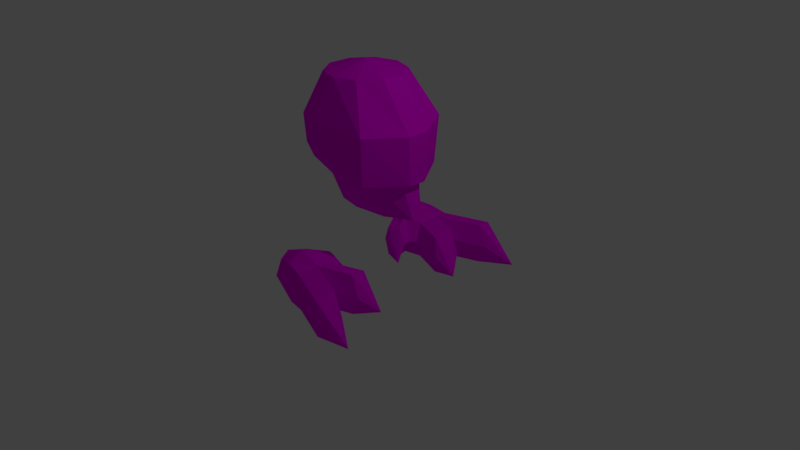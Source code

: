 # Source: skullman.blend  (saved by Blender 2.79.0; exported with 4.5.12 LTS)
import bpy
from mathutils import Matrix  # noqa: F401  (used for matrix-valued properties, if any)

bpy.ops.wm.read_factory_settings(use_empty=True)
scene = bpy.context.scene
scene.name = 'Scene'

# ---- collections
col_collection_1 = bpy.data.collections.new('Collection 1'); scene.collection.children.link(col_collection_1)

# ---- images (referenced by path relative to the original .blend; pixels are not part of the script)
import os
ASSET_DIR = os.environ.get("B2B_ASSET_DIR", "")  # directory of the original .blend (textures are referenced by path, not embedded)
HERE = os.path.dirname(os.path.abspath(__file__))  # packed textures are extracted next to this script under _unpacked/

def load_image(name, relpath, width, height, colorspace="sRGB"):
    """Load a texture the original file referenced (path relative to the .blend, or extracted next to this script)."""
    p = next((c for c in (os.path.join(HERE, relpath), os.path.join(ASSET_DIR, relpath)) if relpath and os.path.exists(c)), "")
    if p:
        img = bpy.data.images.load(p, check_existing=True)
        img.name = name
    else:  # same state as the original file: an image datablock whose file is absent (Cycles renders it pink)
        img = bpy.data.images.new(name, width, height)
        img.source = "FILE"
        img.filepath = "//" + (relpath or name)
    img.colorspace_settings.name = colorspace
    return img
img_skull_image = load_image('skull_image', 'skull_image.png', 1024, 1024, 'sRGB')

# ---- materials (node trees are filled in below, after node groups)
mat_material_001 = bpy.data.materials.new('Material.001')
mat_material_001.alpha_threshold = 0.0
mat_material_001.roughness = 0.5

# ---- material node trees
mat_material_001.use_nodes = True; mat_material_001.node_tree.nodes.clear()
_N = mat_material_001.node_tree.nodes; _L = mat_material_001.node_tree.links
n0 = _N.new('ShaderNodeOutputMaterial'); n0.name = 'Material Output'; n0.location = (300, 300)
n1 = _N.new('ShaderNodeBsdfDiffuse'); n1.name = 'Diffuse BSDF'; n1.location = (10, 300)
n2 = _N.new('ShaderNodeTexImage'); n2.name = 'Image Texture'; n2.location = (-194, 404)
n2.width = 140
n2.image = img_skull_image
n3 = _N.new('ShaderNodeTexCoord'); n3.name = 'Texture Coordinate'; n3.location = (-369, 414)
_L.new(n1.outputs[0], n0.inputs[0])
_L.new(n2.outputs[0], n1.inputs[0])
_L.new(n3.outputs[2], n2.inputs[0])
n0.is_active_output = True

# ---- world
world_world = bpy.data.worlds.new('World'); scene.world = world_world
world_world.color = (0.05088, 0.05088, 0.05088)
world_world.use_sun_shadow = False
world_world.sun_shadow_jitter_overblur = 0.0
world_world.cycles.sampling_method = 'MANUAL'

# ---- cameras
cam_camera = bpy.data.cameras.new('Camera')
cam_camera.clip_end = 100.0
cam_camera.lens = 35.0
cam_camera.sensor_width = 32.0
cam_camera.sensor_height = 18.0
cam_camera.ortho_scale = 7.314
cam_camera.dof.focus_distance = 0.0

# ---- lights
light_lamp = bpy.data.lights.new('Lamp', 'POINT')
light_lamp.transmission_factor = 0.0
light_lamp.cutoff_distance = 30.0
light_lamp.energy = 100.0
light_lamp.shadow_buffer_clip_start = 1.001
light_lamp.shadow_soft_size = 0.1
light_lamp.shadow_maximum_resolution = 0.006
light_lamp.use_absolute_resolution = True

# ---- meshes
me_sphere = bpy.data.meshes.new('Sphere')
me_sphere.from_pydata([(0.0, 1.51e-07, 0.7287), (-8.875e-08, 0.0, 2.58), (0.4755, -0.1545, 2.446), (0.8742, -0.1402, 1.867), (0.8742, -0.1105, 1.259), (0.7742, -0.126, 1.195), (0.8686, -0.07095, 0.8138), (0.2939, -0.4045, 2.446), (0.599, -0.6207, 1.893), (0.5692, -0.5795, 1.284), (0.5289, -0.3324, 1.195), (0.5632, -0.2486, 0.8138), (3.046e-08, -0.5, 2.446), (-0.1859, -0.7051, 1.95), (-0.1858, -0.6726, 1.492), (0.07329, -0.4948, 1.195), (0.1358, -0.3072, 0.8138), (-0.2939, -0.4045, 2.446), (-0.53, -0.5404, 1.903), (-0.5148, -0.5196, 1.539), (-0.1961, -0.4015, 1.195), (-0.1806, -0.2486, 0.8138), (-0.4755, -0.1545, 2.446), (-0.6889, -0.2945, 1.867), (-0.6558, -0.2977, 1.574), (-0.4794, -0.2087, 1.195), (-0.3033, -0.1545, 0.8138), (-0.1906, -1.148, -0.2527), (-0.3133, -1.148, 0.2323), (-0.3133, -0.7673, -0.2527), (-0.3133, -0.7673, 0.2323), (0.1523, -1.233, -0.2527), (0.1523, -1.233, 0.2323), (0.1523, -0.7673, -0.2527), (0.1523, -0.7673, 0.2323), (-0.3656, -1.0, -0.2527), (-0.3656, -1.2, -0.0005602), (-0.3656, -1.0, 0.2846), (-0.3656, -0.715, -0.0005602), (-0.08048, -0.715, -0.2527), (-0.08048, -0.715, 0.2846), (0.2047, -0.715, -0.0005602), (0.2047, -1.0, -0.2527), (0.2047, -1.0, 0.2846), (0.2047, -1.285, -0.0005602), (-0.08048, -1.2, -0.2527), (-0.08048, -1.2, 0.2846), (-0.08048, -1.0, 0.4027), (-0.08048, -1.0, -0.2527), (-0.08048, -1.268, -0.0005602), (0.3228, -1.0, -0.0005602), (0.112, -0.5969, -0.0005602), (-0.4837, -1.0, -0.0005602), (0.7906, -1.215, 0.2846), (0.7383, -1.447, 0.2323), (0.7906, -1.5, -0.0005602), (0.7383, -1.447, -0.2527), (0.7906, -1.215, -0.2527), (0.9088, -1.215, -0.0005602), (0.6469, -0.5532, -0.0005602), (0.5946, -0.6055, -0.2527), (0.6469, -0.8383, -0.2527), (0.5946, -0.6055, 0.2323), (0.6469, -0.8383, 0.2846), (0.765, -0.8383, -0.0005602), (-0.1897, -0.4534, -0.0005602), (-0.181, -0.5009, -0.2527), (-0.03697, -0.5591, -0.2527), (-0.181, -0.5009, 0.1511), (-0.03697, -0.5591, 0.1852), (0.1295, -0.4959, -0.0005602), (0.1768, -0.348, -0.2017), (0.9091, -0.618, -0.2017), (1.228, -1.398, -0.2017), (0.8742, 0.0, 1.259), (0.8742, 0.0, 1.867), (0.4755, 0.0, 2.446), (0.8686, 0.0, 0.8138), (0.7742, 0.0, 1.195), (-0.4794, 1.937e-07, 1.195), (-0.6558, 0.0, 1.574), (-0.6889, 0.0, 1.867), (-0.4755, 0.0, 2.446), (-0.3033, 8.941e-08, 0.8138)], [], [(74, 75, 3, 4), (0, 77, 6), (78, 74, 4, 5), (75, 76, 2, 3), (77, 78, 5, 6), (2, 1, 7), (0, 6, 11), (5, 4, 9, 10), (3, 2, 7, 8), (6, 5, 10, 11), (4, 3, 8, 9), (0, 11, 16), (10, 9, 14, 15), (8, 7, 12, 13), (11, 10, 15, 16), (9, 8, 13, 14), (7, 1, 12), (0, 16, 21), (15, 14, 19, 20), (13, 12, 17, 18), (16, 15, 20, 21), (14, 13, 18, 19), (12, 1, 17), (0, 21, 26), (20, 19, 24, 25), (18, 17, 22, 23), (21, 20, 25, 26), (19, 18, 23, 24), (17, 1, 22), (22, 1, 82), (52, 37, 30, 38), (51, 40, 34, 41), (43, 32, 54, 53), (49, 46, 28, 36), (48, 42, 31, 45), (47, 37, 28, 46), (43, 47, 46, 32), (34, 40, 47, 43), (40, 30, 37, 47), (35, 48, 45, 27), (29, 39, 48, 35), (39, 33, 42, 48), (45, 49, 36, 27), (31, 44, 49, 45), (44, 32, 46, 49), (32, 44, 55, 54), (33, 41, 59, 60), (43, 50, 64, 63), (39, 51, 41, 33), (30, 40, 69, 68), (40, 51, 70, 69), (35, 52, 38, 29), (27, 36, 52, 35), (36, 28, 37, 52), (56, 57, 73), (58, 53, 73), (31, 42, 57, 56), (50, 43, 53, 58), (44, 31, 56, 55), (42, 50, 58, 57), (62, 63, 72), (64, 61, 72), (34, 43, 63, 62), (42, 33, 60, 61), (41, 34, 62, 59), (50, 42, 61, 64), (66, 65, 71), (65, 68, 71), (39, 29, 66, 67), (38, 30, 68, 65), (51, 39, 67, 70), (29, 38, 65, 66), (63, 64, 72), (61, 60, 72), (70, 67, 71), (68, 69, 71), (67, 66, 71), (69, 70, 71), (59, 62, 72), (60, 59, 72), (53, 54, 73), (57, 58, 73), (54, 55, 73), (55, 56, 73), (24, 23, 81, 80), (26, 25, 79, 83), (23, 22, 82, 81), (25, 24, 80, 79), (76, 1, 2), (83, 0, 26)])
_uv = me_sphere.uv_layers.new(name='UVMap')
_uv.uv.foreach_set('vector', [0.1941, 0.4055, 0.1941, 0.5577, 0.1637, 0.5577, 0.1701, 0.4055, 0.7897, 0.2096, 0.7897, 0.3768, 0.7743, 0.3768, 0.9782, 0.3111, 0.9782, 0.3906, 0.9544, 0.3905, 0.951, 0.3109, 0.8825, 0.8773, 0.8795, 0.7598, 0.9124, 0.7601, 0.9124, 0.8775, 0.487, 0.8613, 0.487, 0.9473, 0.4596, 0.9473, 0.4716, 0.8613, 0.5188, 0.6962, 0.5143, 0.5944, 0.5817, 0.6777, 0.7897, 0.2096, 0.7743, 0.3768, 0.7359, 0.3095, 0.6114, 0.428, 0.5517, 0.4653, 0.5143, 0.3333, 0.6046, 0.3595, 0.4814, 0.8349, 0.3758, 0.7829, 0.3742, 0.7149, 0.4814, 0.6884, 0.7133, 0.1141, 0.7158, 0.02785, 0.7815, 0.01324, 0.7815, 0.09962, 0.4372, 0.1702, 0.4389, 0.01683, 0.5828, 0.01324, 0.5828, 0.1669, 0.7897, 0.2096, 0.7359, 0.3095, 0.7231, 0.2404, 0.6046, 0.3595, 0.5143, 0.3333, 0.533, 0.2255, 0.6114, 0.2764, 0.03757, 0.4055, 0.1377, 0.4478, 0.1233, 0.5075, 0.013, 0.5075, 0.6873, 0.01324, 0.6873, 0.09962, 0.6088, 0.1139, 0.6188, 0.02206, 0.01429, 0.8001, 0.013, 0.6477, 0.1267, 0.6477, 0.1212, 0.8001, 0.5817, 0.6777, 0.5143, 0.5944, 0.6206, 0.6251, 0.7897, 0.2096, 0.7231, 0.2404, 0.7359, 0.1707, 0.2912, 0.1666, 0.232, 0.09363, 0.3132, 0.03116, 0.3386, 0.1313, 0.013, 0.5075, 0.1233, 0.5075, 0.1377, 0.5741, 0.03757, 0.6212, 0.8766, 0.01351, 0.8766, 0.09545, 0.8149, 0.09564, 0.8075, 0.01324, 0.2354, 0.6676, 0.232, 0.515, 0.3463, 0.515, 0.3429, 0.6676, 0.6206, 0.6251, 0.5143, 0.5944, 0.6206, 0.5584, 0.7897, 0.2096, 0.7359, 0.1707, 0.7562, 0.1436, 0.3386, 0.1313, 0.3132, 0.03116, 0.4112, 0.01324, 0.4055, 0.1001, 0.3742, 0.3259, 0.403, 0.2255, 0.4695, 0.2256, 0.4883, 0.3268, 0.3803, 0.1991, 0.3386, 0.1313, 0.4055, 0.1001, 0.4112, 0.1862, 0.3845, 0.4675, 0.3742, 0.3259, 0.4883, 0.3268, 0.4838, 0.4675, 0.6206, 0.5584, 0.5143, 0.5944, 0.5817, 0.5032, 0.5817, 0.5032, 0.5143, 0.5944, 0.5502, 0.4918, 0.5454, 0.7291, 0.6119, 0.7227, 0.6111, 0.7759, 0.5616, 0.795, 0.9442, 0.4971, 0.9442, 0.5746, 0.9022, 0.5443, 0.9138, 0.4918, 0.8157, 0.1436, 0.8681, 0.1497, 0.8681, 0.2845, 0.8157, 0.2784, 0.2943, 0.2899, 0.232, 0.2849, 0.2438, 0.2326, 0.2949, 0.2255, 0.1645, 0.3151, 0.1466, 0.2549, 0.1982, 0.2511, 0.206, 0.3023, 0.9384, 0.8263, 0.9528, 0.7598, 0.984, 0.7726, 0.987, 0.8263, 0.9317, 0.9039, 0.9317, 0.9684, 0.8827, 0.9572, 0.8795, 0.9117, 0.8424, 0.7111, 0.8288, 0.6591, 0.8949, 0.6492, 0.8949, 0.7172, 0.6565, 0.8277, 0.7076, 0.8418, 0.7131, 0.895, 0.6466, 0.895, 0.1824, 0.3752, 0.1645, 0.3151, 0.206, 0.3023, 0.202, 0.3289, 0.1308, 0.3791, 0.1054, 0.3333, 0.1645, 0.3151, 0.1824, 0.3752, 0.1054, 0.3333, 0.1016, 0.2808, 0.1466, 0.2549, 0.1645, 0.3151, 0.3482, 0.2856, 0.2943, 0.2899, 0.2949, 0.2255, 0.3482, 0.2589, 0.7239, 0.4152, 0.7796, 0.4032, 0.7796, 0.4641, 0.7231, 0.4642, 0.2932, 0.3509, 0.2426, 0.3361, 0.232, 0.2849, 0.2943, 0.2899, 0.2426, 0.3361, 0.2932, 0.3509, 0.2926, 0.4885, 0.242, 0.4736, 0.3742, 0.4942, 0.4292, 0.509, 0.4292, 0.6129, 0.3742, 0.5981, 0.232, 0.6941, 0.2908, 0.7213, 0.2908, 0.8241, 0.232, 0.7969, 0.798, 0.8942, 0.7874, 0.9671, 0.7571, 0.9671, 0.7504, 0.9108, 0.7076, 0.8418, 0.6565, 0.8277, 0.6553, 0.7866, 0.6877, 0.7769, 0.8488, 0.8942, 0.8488, 0.9745, 0.8297, 0.9837, 0.824, 0.9277, 0.3742, 0.8718, 0.4336, 0.8613, 0.4336, 0.9252, 0.3782, 0.9233, 0.5636, 0.8925, 0.5636, 0.9594, 0.5143, 0.9649, 0.5172, 0.9099, 0.9026, 0.08002, 0.9066, 0.02629, 0.9399, 0.01324, 0.9529, 0.08002, 0.206, 0.1138, 0.1544, 0.1176, 0.1649, 0.01324, 0.7024, 0.5808, 0.6466, 0.6173, 0.7244, 0.4918, 0.1982, 0.2511, 0.1466, 0.2549, 0.1544, 0.1176, 0.206, 0.1138, 0.7244, 0.7138, 0.6686, 0.7504, 0.6466, 0.6173, 0.7024, 0.5808, 0.2932, 0.3509, 0.3475, 0.3367, 0.3469, 0.4743, 0.2926, 0.4885, 0.8028, 0.7334, 0.7504, 0.707, 0.7504, 0.5702, 0.8028, 0.5966, 0.8288, 0.5148, 0.8762, 0.4918, 0.8762, 0.6227, 0.232, 0.8747, 0.2843, 0.8506, 0.2843, 0.9247, 0.2034, 0.9221, 0.1527, 0.9304, 0.1527, 0.8272, 0.2034, 0.8189, 0.1466, 0.2549, 0.1016, 0.2808, 0.04036, 0.1979, 0.08536, 0.172, 0.4292, 0.509, 0.478, 0.494, 0.478, 0.5979, 0.4292, 0.6129, 0.2908, 0.7213, 0.3461, 0.6974, 0.3461, 0.8002, 0.2908, 0.8241, 0.013, 0.8516, 0.06286, 0.8266, 0.06286, 0.9217, 0.9209, 0.6256, 0.9459, 0.6013, 0.9459, 0.7172, 0.1054, 0.3333, 0.1308, 0.3791, 0.06727, 0.3682, 0.07033, 0.3341, 0.5616, 0.795, 0.6111, 0.7759, 0.6119, 0.8437, 0.582, 0.8608, 0.6199, 0.9025, 0.6199, 0.9771, 0.5896, 0.9597, 0.6, 0.8925, 0.5143, 0.8027, 0.5616, 0.795, 0.582, 0.8608, 0.5312, 0.866, 0.925, 0.4344, 0.8997, 0.3741, 0.925, 0.3109, 0.08536, 0.172, 0.04036, 0.1979, 0.02309, 0.1303, 0.6963, 0.9214, 0.6963, 0.9868, 0.6466, 0.944, 0.926, 0.2523, 0.8941, 0.2416, 0.926, 0.1436, 0.07033, 0.3341, 0.06727, 0.3682, 0.013, 0.302, 0.8941, 0.2416, 0.8951, 0.1871, 0.926, 0.1436, 0.3103, 0.8987, 0.3341, 0.8506, 0.3341, 0.9689, 0.3742, 0.5981, 0.4292, 0.6129, 0.3811, 0.6619, 0.1527, 0.6525, 0.2053, 0.6477, 0.2053, 0.7924, 0.8028, 0.5966, 0.7504, 0.5702, 0.7953, 0.4918, 0.8535, 0.8678, 0.8066, 0.8588, 0.7634, 0.7598, 0.8066, 0.8588, 0.7504, 0.8678, 0.7634, 0.7598, 0.6374, 0.2902, 0.6392, 0.1436, 0.6971, 0.1436, 0.6971, 0.2902, 0.6637, 0.4653, 0.6519, 0.3727, 0.6971, 0.3727, 0.6971, 0.4653, 0.8157, 0.4224, 0.8402, 0.3109, 0.8737, 0.3109, 0.8737, 0.4224, 0.6519, 0.3727, 0.6374, 0.2902, 0.6971, 0.2902, 0.6971, 0.3727, 0.08886, 0.9308, 0.119, 0.8266, 0.119, 0.9407, 0.7897, 0.1436, 0.7897, 0.2096, 0.7562, 0.1436])
_ca = me_sphere.color_attributes.new('Col', 'BYTE_COLOR', 'CORNER')
_ca.data.foreach_set('color', [1.0, 1.0, 1.0, 1.0, 1.0, 1.0, 1.0, 1.0, 1.0, 1.0, 1.0, 1.0, 1.0, 1.0, 1.0, 1.0, 1.0, 1.0, 1.0, 1.0, 1.0, 1.0, 1.0, 1.0, 1.0, 1.0, 1.0, 1.0, 1.0, 1.0, 1.0, 1.0, 1.0, 1.0, 1.0, 1.0, 1.0, 1.0, 1.0, 1.0, 1.0, 1.0, 1.0, 1.0, 1.0, 1.0, 1.0, 1.0, 1.0, 1.0, 1.0, 1.0, 1.0, 1.0, 1.0, 1.0, 1.0, 1.0, 1.0, 1.0, 1.0, 1.0, 1.0, 1.0, 1.0, 1.0, 1.0, 1.0, 1.0, 1.0, 1.0, 1.0, 1.0, 1.0, 1.0, 1.0, 1.0, 1.0, 1.0, 1.0, 1.0, 1.0, 1.0, 1.0, 1.0, 1.0, 1.0, 1.0, 1.0, 1.0, 1.0, 1.0, 1.0, 1.0, 1.0, 1.0, 1.0, 1.0, 1.0, 1.0, 1.0, 1.0, 1.0, 1.0, 1.0, 1.0, 1.0, 1.0, 1.0, 1.0, 1.0, 1.0, 1.0, 1.0, 1.0, 1.0, 1.0, 1.0, 1.0, 1.0, 1.0, 1.0, 1.0, 1.0, 1.0, 1.0, 1.0, 1.0, 1.0, 1.0, 1.0, 1.0, 1.0, 1.0, 1.0, 1.0, 1.0, 1.0, 1.0, 1.0, 1.0, 1.0, 1.0, 1.0, 1.0, 1.0, 1.0, 1.0, 1.0, 1.0, 1.0, 1.0, 1.0, 1.0, 1.0, 1.0, 1.0, 1.0, 1.0, 1.0, 1.0, 1.0, 1.0, 1.0, 1.0, 1.0, 1.0, 1.0, 1.0, 1.0, 1.0, 1.0, 1.0, 1.0, 1.0, 1.0, 1.0, 1.0, 1.0, 1.0, 1.0, 1.0, 1.0, 1.0, 1.0, 1.0, 1.0, 1.0, 1.0, 1.0, 1.0, 1.0, 1.0, 1.0, 1.0, 1.0, 1.0, 1.0, 1.0, 1.0, 1.0, 1.0, 1.0, 1.0, 1.0, 1.0, 1.0, 1.0, 1.0, 1.0, 1.0, 1.0, 1.0, 1.0, 1.0, 1.0, 1.0, 1.0, 1.0, 1.0, 1.0, 1.0, 1.0, 1.0, 1.0, 1.0, 1.0, 1.0, 1.0, 1.0, 1.0, 1.0, 1.0, 1.0, 1.0, 1.0, 1.0, 1.0, 1.0, 1.0, 1.0, 1.0, 1.0, 1.0, 1.0, 1.0, 1.0, 1.0, 1.0, 1.0, 1.0, 1.0, 1.0, 1.0, 1.0, 1.0, 1.0, 1.0, 1.0, 1.0, 1.0, 1.0, 1.0, 1.0, 1.0, 1.0, 1.0, 1.0, 1.0, 1.0, 1.0, 1.0, 1.0, 1.0, 1.0, 1.0, 1.0, 1.0, 1.0, 1.0, 1.0, 1.0, 1.0, 1.0, 1.0, 1.0, 1.0, 1.0, 1.0, 1.0, 1.0, 1.0, 1.0, 1.0, 1.0, 1.0, 1.0, 1.0, 1.0, 1.0, 1.0, 1.0, 1.0, 1.0, 1.0, 1.0, 1.0, 1.0, 1.0, 1.0, 1.0, 1.0, 1.0, 1.0, 1.0, 1.0, 1.0, 1.0, 1.0, 1.0, 1.0, 1.0, 1.0, 1.0, 1.0, 1.0, 1.0, 1.0, 1.0, 1.0, 1.0, 1.0, 1.0, 1.0, 1.0, 1.0, 1.0, 1.0, 1.0, 1.0, 1.0, 1.0, 1.0, 1.0, 1.0, 1.0, 1.0, 1.0, 1.0, 1.0, 1.0, 1.0, 1.0, 1.0, 1.0, 1.0, 1.0, 1.0, 1.0, 1.0, 1.0, 1.0, 1.0, 1.0, 1.0, 1.0, 1.0, 1.0, 1.0, 1.0, 1.0, 1.0, 1.0, 1.0, 1.0, 1.0, 1.0, 1.0, 1.0, 1.0, 1.0, 1.0, 1.0, 1.0, 1.0, 1.0, 1.0, 1.0, 1.0, 1.0, 1.0, 1.0, 1.0, 1.0, 1.0, 1.0, 1.0, 1.0, 1.0, 1.0, 1.0, 1.0, 1.0, 1.0, 1.0, 1.0, 1.0, 1.0, 1.0, 1.0, 1.0, 1.0, 1.0, 1.0, 1.0, 1.0, 1.0, 1.0, 1.0, 1.0, 1.0, 1.0, 1.0, 1.0, 1.0, 1.0, 1.0, 1.0, 1.0, 1.0, 1.0, 1.0, 1.0, 1.0, 1.0, 1.0, 1.0, 1.0, 1.0, 1.0, 1.0, 1.0, 1.0, 1.0, 1.0, 1.0, 1.0, 1.0, 1.0, 1.0, 1.0, 1.0, 1.0, 1.0, 1.0, 1.0, 1.0, 1.0, 1.0, 1.0, 1.0, 1.0, 1.0, 1.0, 1.0, 1.0, 1.0, 1.0, 1.0, 1.0, 1.0, 1.0, 1.0, 1.0, 1.0, 1.0, 1.0, 1.0, 1.0, 1.0, 1.0, 1.0, 1.0, 1.0, 1.0, 1.0, 1.0, 1.0, 1.0, 1.0, 1.0, 1.0, 1.0, 1.0, 1.0, 1.0, 1.0, 1.0, 1.0, 1.0, 1.0, 1.0, 1.0, 1.0, 1.0, 1.0, 1.0, 1.0, 1.0, 1.0, 1.0, 1.0, 1.0, 1.0, 1.0, 1.0, 1.0, 1.0, 1.0, 1.0, 1.0, 1.0, 1.0, 1.0, 1.0, 1.0, 1.0, 1.0, 1.0, 1.0, 1.0, 1.0, 1.0, 1.0, 1.0, 1.0, 1.0, 1.0, 1.0, 1.0, 1.0, 1.0, 1.0, 1.0, 1.0, 1.0, 1.0, 1.0, 1.0, 1.0, 1.0, 1.0, 1.0, 1.0, 1.0, 1.0, 1.0, 1.0, 1.0, 1.0, 1.0, 1.0, 1.0, 1.0, 1.0, 1.0, 1.0, 1.0, 1.0, 1.0, 1.0, 1.0, 1.0, 1.0, 1.0, 1.0, 1.0, 1.0, 1.0, 1.0, 1.0, 1.0, 1.0, 1.0, 1.0, 1.0, 1.0, 1.0, 1.0, 1.0, 1.0, 1.0, 1.0, 1.0, 1.0, 1.0, 1.0, 1.0, 1.0, 1.0, 1.0, 1.0, 1.0, 1.0, 1.0, 1.0, 1.0, 1.0, 1.0, 1.0, 1.0, 1.0, 1.0, 1.0, 1.0, 1.0, 1.0, 1.0, 1.0, 1.0, 1.0, 1.0, 1.0, 1.0, 1.0, 1.0, 1.0, 1.0, 1.0, 1.0, 1.0, 1.0, 1.0, 1.0, 1.0, 1.0, 1.0, 1.0, 1.0, 1.0, 1.0, 1.0, 1.0, 1.0, 1.0, 1.0, 1.0, 1.0, 1.0, 1.0, 1.0, 1.0, 1.0, 1.0, 1.0, 1.0, 1.0, 1.0, 1.0, 1.0, 1.0, 1.0, 1.0, 1.0, 1.0, 1.0, 1.0, 1.0, 1.0, 1.0, 1.0, 1.0, 1.0, 1.0, 1.0, 1.0, 1.0, 1.0, 1.0, 1.0, 1.0, 1.0, 1.0, 1.0, 1.0, 1.0, 1.0, 1.0, 1.0, 1.0, 1.0, 1.0, 1.0, 1.0, 1.0, 1.0, 1.0, 1.0, 1.0, 1.0, 1.0, 1.0, 1.0, 1.0, 1.0, 1.0, 1.0, 1.0, 1.0, 1.0, 1.0, 1.0, 1.0, 1.0, 1.0, 1.0, 1.0, 1.0, 1.0, 1.0, 1.0, 1.0, 1.0, 1.0, 1.0, 1.0, 1.0, 1.0, 1.0, 1.0, 1.0, 1.0, 1.0, 1.0, 1.0, 1.0, 1.0, 1.0, 1.0, 1.0, 1.0, 1.0, 1.0, 1.0, 1.0, 1.0, 1.0, 1.0, 1.0, 1.0, 1.0, 1.0, 1.0, 1.0, 1.0, 1.0, 1.0, 1.0, 1.0, 1.0, 1.0, 1.0, 1.0, 1.0, 1.0, 1.0, 1.0, 1.0, 1.0, 1.0, 1.0, 1.0, 1.0, 1.0, 1.0, 1.0, 1.0, 1.0, 1.0, 1.0, 1.0, 1.0, 1.0, 1.0, 1.0, 1.0, 1.0, 1.0, 1.0, 1.0, 1.0, 1.0, 1.0, 1.0, 1.0, 1.0, 1.0, 1.0, 1.0, 1.0, 1.0, 1.0, 1.0, 1.0, 1.0, 1.0, 1.0, 1.0, 1.0, 1.0, 1.0, 1.0, 1.0, 1.0, 1.0, 1.0, 1.0, 1.0, 1.0, 1.0, 1.0, 1.0, 1.0, 1.0, 1.0, 1.0, 1.0, 1.0, 1.0, 1.0, 1.0, 1.0, 1.0, 1.0, 1.0, 1.0, 1.0, 1.0, 1.0, 1.0, 1.0, 1.0, 1.0, 1.0, 1.0, 1.0, 1.0, 1.0, 1.0, 1.0, 1.0, 1.0, 1.0, 1.0, 1.0, 1.0, 1.0, 1.0, 1.0, 1.0, 1.0, 1.0, 1.0, 1.0, 1.0, 1.0, 1.0, 1.0, 1.0, 1.0, 1.0, 1.0, 1.0, 1.0, 1.0, 1.0, 1.0, 1.0, 1.0, 1.0, 1.0, 1.0, 1.0, 1.0, 1.0, 1.0, 1.0, 1.0, 1.0, 1.0, 1.0, 1.0, 1.0, 1.0, 1.0, 1.0, 1.0, 1.0, 1.0, 1.0, 1.0, 1.0, 1.0, 1.0, 1.0, 1.0, 1.0, 1.0, 1.0, 1.0, 1.0, 1.0, 1.0, 1.0, 1.0, 1.0, 1.0, 1.0, 1.0, 1.0, 1.0, 1.0, 1.0, 1.0, 1.0, 1.0, 1.0, 1.0, 1.0, 1.0, 1.0, 1.0, 1.0, 1.0, 1.0, 1.0, 1.0, 1.0, 1.0, 1.0, 1.0, 1.0, 1.0, 1.0, 1.0, 1.0, 1.0, 1.0, 1.0, 1.0, 1.0, 1.0, 1.0, 1.0, 1.0, 1.0, 1.0, 1.0, 1.0, 1.0, 1.0, 1.0, 1.0, 1.0, 1.0, 1.0, 1.0, 1.0, 1.0, 1.0, 1.0, 1.0, 1.0, 1.0, 1.0, 1.0, 1.0, 1.0, 1.0, 1.0, 1.0, 1.0, 1.0, 1.0, 1.0, 1.0, 1.0, 1.0, 1.0, 1.0, 1.0, 1.0, 1.0, 1.0, 1.0, 1.0, 1.0, 1.0, 1.0, 1.0, 1.0, 1.0, 1.0, 1.0, 1.0, 1.0, 1.0, 1.0, 1.0, 1.0, 1.0, 1.0, 1.0, 1.0, 1.0, 1.0, 1.0, 1.0, 1.0, 1.0, 1.0, 1.0, 1.0, 1.0, 1.0, 1.0, 1.0, 1.0, 1.0, 1.0, 1.0, 1.0, 1.0, 1.0, 1.0, 1.0, 1.0, 1.0, 1.0, 1.0, 1.0, 1.0, 1.0, 1.0, 1.0, 1.0, 1.0, 1.0, 1.0, 1.0, 1.0, 1.0, 1.0, 1.0, 1.0, 1.0, 1.0, 1.0, 1.0, 1.0, 1.0, 1.0, 1.0, 1.0, 1.0, 1.0, 1.0, 1.0, 1.0, 1.0, 1.0, 1.0, 1.0, 1.0, 1.0, 1.0, 1.0, 1.0, 1.0, 1.0, 1.0, 1.0, 1.0, 1.0, 1.0, 1.0, 1.0, 1.0, 1.0, 1.0, 1.0, 1.0, 1.0, 1.0, 1.0, 1.0, 1.0, 1.0, 1.0, 1.0, 1.0, 1.0, 1.0, 1.0, 1.0, 1.0, 1.0, 1.0, 1.0, 1.0, 1.0, 1.0, 1.0, 1.0, 1.0, 1.0, 1.0, 1.0, 1.0, 1.0, 1.0, 1.0, 1.0, 1.0, 1.0, 1.0, 1.0, 1.0, 1.0, 1.0, 1.0, 1.0, 1.0, 1.0, 1.0, 1.0, 1.0, 1.0, 1.0, 1.0, 1.0, 1.0, 1.0, 1.0, 1.0, 1.0, 1.0, 1.0, 1.0, 1.0, 1.0, 1.0, 1.0, 1.0, 1.0, 1.0, 1.0, 1.0, 1.0, 1.0, 1.0, 1.0, 1.0, 1.0, 1.0, 1.0, 1.0, 1.0, 1.0, 1.0, 1.0, 1.0, 1.0, 1.0, 1.0, 1.0, 1.0, 1.0, 1.0, 1.0, 1.0, 1.0, 1.0, 1.0, 1.0, 1.0, 1.0, 1.0, 1.0, 1.0, 1.0, 1.0, 1.0, 1.0, 1.0, 1.0, 1.0, 1.0, 1.0, 1.0, 1.0, 1.0, 1.0, 1.0, 1.0, 1.0, 1.0, 1.0, 1.0, 1.0, 1.0, 1.0, 1.0, 1.0, 1.0, 1.0, 1.0, 1.0, 1.0, 1.0, 1.0, 1.0, 1.0, 1.0, 1.0, 1.0, 1.0, 1.0, 1.0, 1.0, 1.0, 1.0, 1.0, 1.0, 1.0, 1.0, 1.0, 1.0, 1.0, 1.0, 1.0, 1.0, 1.0, 1.0, 1.0, 1.0, 1.0, 1.0, 1.0, 1.0, 1.0, 1.0, 1.0, 1.0, 1.0, 1.0, 1.0, 1.0, 1.0, 1.0, 1.0, 1.0, 1.0, 1.0, 1.0, 1.0, 1.0, 1.0, 1.0, 1.0, 1.0, 1.0, 1.0, 1.0, 1.0, 1.0, 1.0, 1.0, 1.0, 1.0, 1.0, 1.0, 1.0, 1.0, 1.0, 1.0, 1.0, 1.0, 1.0, 1.0, 1.0, 1.0, 1.0, 1.0, 1.0, 1.0, 1.0, 1.0, 1.0, 1.0, 1.0, 1.0, 1.0, 1.0, 1.0, 1.0, 1.0, 1.0, 1.0, 1.0, 1.0, 1.0, 1.0, 1.0, 1.0, 1.0, 1.0, 1.0, 1.0, 1.0])
me_sphere.materials.append(mat_material_001)
me_sphere.use_remesh_preserve_volume = False
me_sphere.use_remesh_preserve_attributes = False
me_sphere.use_mirror_vertex_groups = False
me_sphere.update()

# ---- objects
ob_sphere = bpy.data.objects.new('Sphere', me_sphere)
ob_lamp = bpy.data.objects.new('Lamp', light_lamp)
ob_camera = bpy.data.objects.new('Camera', cam_camera)

# ---- transforms, parenting, visibility, modifiers, constraints
ob_sphere.location = (0.0, 0.0, 0.0)
ob_sphere.lineart.crease_threshold = 0.0
_m = ob_sphere.modifiers.new('Mirror', 'MIRROR')
_m.use_axis = (False, True, False)
_m.use_clip = True
ob_lamp.location = (4.076, 1.005, 5.904)
ob_lamp.rotation_euler = (0.6503, 0.05522, 1.866)
ob_lamp.lock_rotations_4d = False
ob_lamp.empty_display_type = 'ARROWS'
ob_lamp.color = (0.0, 0.0, 0.0, 0.0)
ob_lamp.lineart.crease_threshold = 0.0
ob_camera.location = (7.481, -6.508, 5.344)
ob_camera.rotation_euler = (1.109, 0.0, 0.8149)
ob_camera.lock_rotations_4d = False
ob_camera.empty_display_type = 'ARROWS'
ob_camera.color = (0.0, 0.0, 0.0, 0.0)
ob_camera.display_type = 'WIRE'
ob_camera.lineart.crease_threshold = 0.0

# ---- collection membership
col_collection_1.objects.link(ob_sphere)
col_collection_1.objects.link(ob_lamp)
col_collection_1.objects.link(ob_camera)

# ---- scene / render settings (as saved in the file)
scene.camera = ob_camera
scene.frame_start = 1; scene.frame_end = 250; scene.frame_set(1)
scene.render.engine = 'CYCLES'
scene.render.resolution_percentage = 50
scene.render.dither_intensity = 0.0
scene.cycles.use_denoising = False
scene.cycles.samples = 128
scene.cycles.sampling_pattern = 'TABULATED_SOBOL'
scene.cycles.use_adaptive_sampling = False
scene.cycles.use_light_tree = False
scene.cycles.blur_glossy = 0.0
scene.cycles.sample_clamp_indirect = 0.0
scene.view_settings.view_transform = 'Standard'
bpy.context.view_layer.update()
